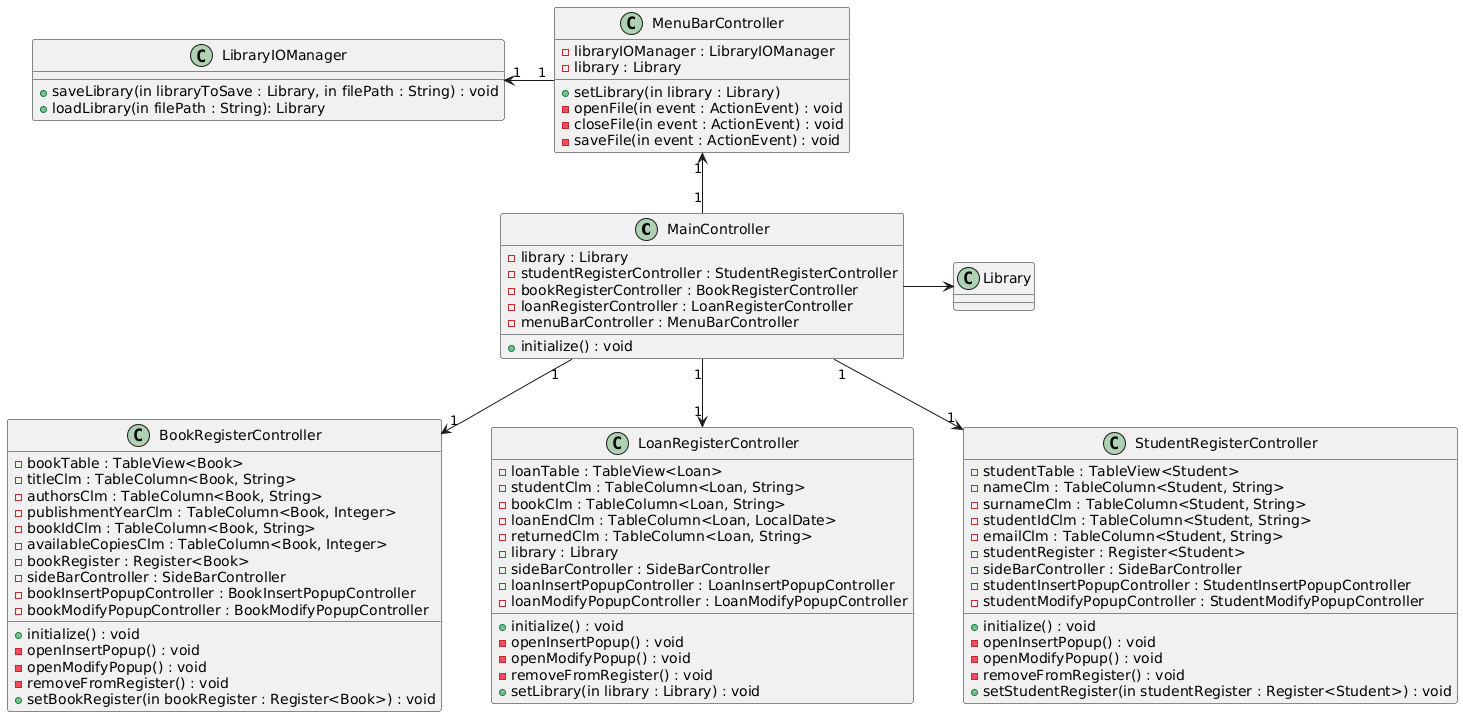

The diagram above was rendered by PlantUML. Its source (embedded in the PNG):
@startuml
skinparam nodesep 50
''''''''''''''''''''''''''''''''''''''''''''''''''''''''''''''''''''''''''''''''''''''''''''''''''''''MAIN
class MainController{
+initialize() : void
-library : Library
-studentRegisterController : StudentRegisterController
-bookRegisterController : BookRegisterController
-loanRegisterController : LoanRegisterController
-menuBarController : MenuBarController
}
''''''''''''''''''''''''''''''''''''''''''''''''''''''''''''''''''''''''''''''''''''''''''''''''''''''BOOK
class BookRegisterController{
+initialize() : void
-bookTable : TableView<Book>
-titleClm : TableColumn<Book, String>
-authorsClm : TableColumn<Book, String>
-publishmentYearClm : TableColumn<Book, Integer>
-bookIdClm : TableColumn<Book, String>
-availableCopiesClm : TableColumn<Book, Integer>
-bookRegister : Register<Book>
-sideBarController : SideBarController
-bookInsertPopupController : BookInsertPopupController
-bookModifyPopupController : BookModifyPopupController
  -openInsertPopup() : void
-openModifyPopup() : void
-removeFromRegister() : void
+setBookRegister(in bookRegister : Register<Book>) : void
}

''''''''''''''''''''''''''''''''''''''''''''''''''''''''''''''''''''''''''''''''''''''''''''''''''''''LOAN
class LoanRegisterController{
+initialize() : void
-loanTable : TableView<Loan>
-studentClm : TableColumn<Loan, String>
-bookClm : TableColumn<Loan, String>
-loanEndClm : TableColumn<Loan, LocalDate>
-returnedClm : TableColumn<Loan, String>
-library : Library
-sideBarController : SideBarController
-loanInsertPopupController : LoanInsertPopupController
-loanModifyPopupController : LoanModifyPopupController
-openInsertPopup() : void
-openModifyPopup() : void
-removeFromRegister() : void
+setLibrary(in library : Library) : void
}

''''''''''''''''''''''''''''''''''''''''''''''''''''''''''''''''''''''''''''''''''''''''''''''''''''''STUDENT
class StudentRegisterController{
+initialize() : void
-studentTable : TableView<Student>
-nameClm : TableColumn<Student, String>
-surnameClm : TableColumn<Student, String>
-studentIdClm : TableColumn<Student, String>
-emailClm : TableColumn<Student, String>
-studentRegister : Register<Student>
-sideBarController : SideBarController
-studentInsertPopupController : StudentInsertPopupController
-studentModifyPopupController : StudentModifyPopupController

-openInsertPopup() : void
-openModifyPopup() : void
-removeFromRegister() : void
+setStudentRegister(in studentRegister : Register<Student>) : void
}
''''''''''''''''''''''''''''''''''''''''''''''''''''''''''''''''''''''''''''''''''''''''''''''''''''''MENUBAR
class MenuBarController{
-libraryIOManager : LibraryIOManager
-library : Library

+setLibrary(in library : Library)
-openFile(in event : ActionEvent) : void
-closeFile(in event : ActionEvent) : void
-saveFile(in event : ActionEvent) : void
}
''''''''''''''''''''''''''''''''
class LibraryIOManager{
+saveLibrary(in libraryToSave : Library, in filePath : String) : void 
+loadLibrary(in filePath : String): Library 
}

MainController -r-> Library
MainController "1" -u-> "1" MenuBarController
MainController "1" -d-> "1" LoanRegisterController
MainController "1" -d-> "1" BookRegisterController
MainController "1" -d-> "1" StudentRegisterController
MenuBarController "1" -l-> "1" LibraryIOManager
@enduml